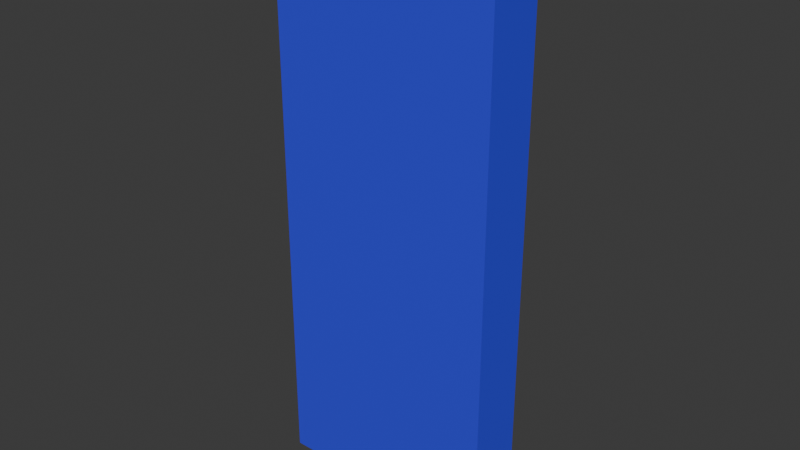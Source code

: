 # Source: Wall_1.blend  (saved by Blender 4.3.34; exported with 4.5.12 LTS)
import bpy
from mathutils import Matrix  # noqa: F401  (used for matrix-valued properties, if any)

bpy.ops.wm.read_factory_settings(use_empty=True)
scene = bpy.context.scene
scene.name = 'Scene'

# ---- collections
col_collection = bpy.data.collections.new('Collection'); scene.collection.children.link(col_collection)

# ---- materials (node trees are filled in below, after node groups)
mat_material = bpy.data.materials.new('Material')
mat_material.alpha_threshold = 0.0
mat_material.roughness = 0.5
mat_material.line_color = (0.0, 0.0, 0.0, 1.0)

# ---- material node trees
mat_material.use_nodes = True; mat_material.node_tree.nodes.clear()
_N = mat_material.node_tree.nodes; _L = mat_material.node_tree.links
n0 = _N.new('ShaderNodeOutputMaterial'); n0.name = 'Material Output'; n0.location = (300, 300)
n1 = _N.new('ShaderNodeBsdfPrincipled'); n1.name = 'Principled BSDF'; n1.location = (10, 300)
n1.inputs[0].default_value = (0.04376, 0.05155, 0.8003, 1.0)
n1.inputs[3].default_value = 1.45
_L.new(n1.outputs[0], n0.inputs[0])
n0.is_active_output = True

# ---- world
world_world = bpy.data.worlds.new('World'); scene.world = world_world
world_world.use_nodes = True; world_world.node_tree.nodes.clear()
_N = world_world.node_tree.nodes; _L = world_world.node_tree.links
n0 = _N.new('ShaderNodeOutputWorld'); n0.name = 'World Output'; n0.location = (300, 300)
n1 = _N.new('ShaderNodeBackground'); n1.name = 'Background'; n1.location = (10, 300)
n1.inputs[0].default_value = (0.05088, 0.05088, 0.05088, 1.0)
_L.new(n1.outputs[0], n0.inputs[0])
n0.is_active_output = True
world_world.color = (0.05088, 0.05088, 0.05088)
world_world.sun_shadow_jitter_overblur = 0.0

# ---- meshes
me_cube = bpy.data.meshes.new('Cube')
me_cube.from_pydata([(1.0, 1.0, 1.0), (1.0, 1.0, -1.0), (1.0, -1.0, 1.0), (1.0, -1.0, -1.0), (-1.0, 1.0, 1.0), (-1.0, 1.0, -1.0), (-1.0, -1.0, 1.0), (-1.0, -1.0, -1.0)], [], [(0, 4, 6, 2), (3, 2, 6, 7), (7, 6, 4, 5), (5, 1, 3, 7), (1, 0, 2, 3), (5, 4, 0, 1)])
_uv = me_cube.uv_layers.new(name='UVMap')
_uv.uv.foreach_set('vector', [0.625, 0.5, 0.875, 0.5, 0.875, 0.75, 0.625, 0.75, 0.375, 0.75, 0.625, 0.75, 0.625, 1.0, 0.375, 1.0, 0.375, 0.0, 0.625, 0.0, 0.625, 0.25, 0.375, 0.25, 0.125, 0.5, 0.375, 0.5, 0.375, 0.75, 0.125, 0.75, 0.375, 0.5, 0.625, 0.5, 0.625, 0.75, 0.375, 0.75, 0.375, 0.25, 0.625, 0.25, 0.625, 0.5, 0.375, 0.5])
me_cube.materials.append(mat_material)
me_cube.use_mirror_vertex_groups = False
me_cube.update()

# ---- objects
ob_cube = bpy.data.objects.new('Cube', me_cube)

# ---- transforms, parenting, visibility, modifiers, constraints
ob_cube.location = (0.0, 0.0, 5.0)
ob_cube.scale = (2.0, 0.5, 5.0)
ob_cube.lock_rotations_4d = False
ob_cube.empty_display_type = 'ARROWS'
ob_cube.lineart.crease_threshold = 0.0

# ---- collection membership
col_collection.objects.link(ob_cube)

# ---- scene / render settings (as saved in the file)
scene.frame_start = 1; scene.frame_end = 250; scene.frame_set(1)
scene.render.engine = 'BLENDER_EEVEE_NEXT'
bpy.context.view_layer.update()

# ---- added for rendering (the .blend has no active camera and no usable light): camera, sun
cam_auto = bpy.data.cameras.new('AutoCamera')
cam_auto.lens = 50.0
cam_auto.sensor_width = 36.0
cam_auto.clip_end = 1000.0
ob_auto_camera = bpy.data.objects.new('AutoCamera', cam_auto)
scene.collection.objects.link(ob_auto_camera)
ob_auto_camera.location = (10.0078, -12.0094, 13.0063)
ob_auto_camera.rotation_euler = (1.09748, -7.21219e-08, 0.694738)
scene.camera = ob_auto_camera
light_auto_sun = bpy.data.lights.new('AutoSun', 'SUN')
light_auto_sun.energy = 3.0
light_auto_sun.angle = 0.0523599
ob_auto_sun = bpy.data.objects.new('AutoSun', light_auto_sun)
scene.collection.objects.link(ob_auto_sun)
ob_auto_sun.rotation_euler = (0.872665, 0.174533, 0.523599)
bpy.context.view_layer.update()
